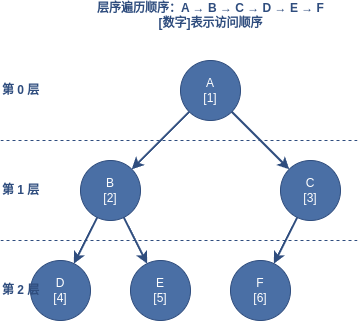

The diagram above was exported from draw.io. Its source (the exported page's mxGraphModel, read from the mxfile embedded in the PNG):
<mxGraphModel dx="1114" dy="847" grid="1" gridSize="10" guides="1" tooltips="1" connect="1" arrows="1" fold="1" page="1" pageScale="1" pageWidth="827" pageHeight="1169" math="0" shadow="0">
  <root>
    <mxCell id="0" />
    <mxCell id="1" parent="0" />
    <mxCell id="2" value="A&#10;[1]" style="ellipse;whiteSpace=wrap;html=1;fillColor=#4A6FA5;fontColor=#FFFFFF;strokeColor=#2F4D7E;" parent="1" vertex="1">
      <mxGeometry x="220" y="80" width="60" height="60" as="geometry" />
    </mxCell>
    <mxCell id="3" value="B&#10;[2]" style="ellipse;whiteSpace=wrap;html=1;fillColor=#4A6FA5;fontColor=#FFFFFF;strokeColor=#2F4D7E;" parent="1" vertex="1">
      <mxGeometry x="120" y="180" width="60" height="60" as="geometry" />
    </mxCell>
    <mxCell id="4" value="C&#10;[3]" style="ellipse;whiteSpace=wrap;html=1;fillColor=#4A6FA5;fontColor=#FFFFFF;strokeColor=#2F4D7E;" parent="1" vertex="1">
      <mxGeometry x="320" y="180" width="60" height="60" as="geometry" />
    </mxCell>
    <mxCell id="5" value="D&#10;[4]" style="ellipse;whiteSpace=wrap;html=1;fillColor=#4A6FA5;fontColor=#FFFFFF;strokeColor=#2F4D7E;" parent="1" vertex="1">
      <mxGeometry x="70" y="280" width="60" height="60" as="geometry" />
    </mxCell>
    <mxCell id="6" value="E&#10;[5]" style="ellipse;whiteSpace=wrap;html=1;fillColor=#4A6FA5;fontColor=#FFFFFF;strokeColor=#2F4D7E;" parent="1" vertex="1">
      <mxGeometry x="170" y="280" width="60" height="60" as="geometry" />
    </mxCell>
    <mxCell id="7" value="F&#10;[6]" style="ellipse;whiteSpace=wrap;html=1;fillColor=#4A6FA5;fontColor=#FFFFFF;strokeColor=#2F4D7E;" parent="1" vertex="1">
      <mxGeometry x="270" y="280" width="60" height="60" as="geometry" />
    </mxCell>
    <mxCell id="8" style="strokeColor=#2F4D7E;strokeWidth=2;" parent="1" source="2" target="3" edge="1">
      <mxGeometry relative="1" as="geometry" />
    </mxCell>
    <mxCell id="9" style="strokeColor=#2F4D7E;strokeWidth=2;" parent="1" source="2" target="4" edge="1">
      <mxGeometry relative="1" as="geometry" />
    </mxCell>
    <mxCell id="10" style="strokeColor=#2F4D7E;strokeWidth=2;" parent="1" source="3" target="5" edge="1">
      <mxGeometry relative="1" as="geometry" />
    </mxCell>
    <mxCell id="11" style="strokeColor=#2F4D7E;strokeWidth=2;" parent="1" source="3" target="6" edge="1">
      <mxGeometry relative="1" as="geometry" />
    </mxCell>
    <mxCell id="12" style="strokeColor=#2F4D7E;strokeWidth=2;" parent="1" source="4" target="7" edge="1">
      <mxGeometry relative="1" as="geometry" />
    </mxCell>
    <mxCell id="13" value="第 0 层" style="text;html=1;align=left;verticalAlign=middle;resizable=0;points=[];autosize=1;fontColor=#2F4D7E;fontStyle=1" parent="1" vertex="1">
      <mxGeometry x="40" y="95" width="60" height="30" as="geometry" />
    </mxCell>
    <mxCell id="14" value="第 1 层" style="text;html=1;align=left;verticalAlign=middle;resizable=0;points=[];autosize=1;fontColor=#2F4D7E;fontStyle=1" parent="1" vertex="1">
      <mxGeometry x="40" y="195" width="60" height="30" as="geometry" />
    </mxCell>
    <mxCell id="15" value="第 2 层" style="text;html=1;align=left;verticalAlign=middle;resizable=0;points=[];autosize=1;fontColor=#2F4D7E;fontStyle=1" parent="1" vertex="1">
      <mxGeometry x="40" y="295" width="60" height="30" as="geometry" />
    </mxCell>
    <mxCell id="16" value="层序遍历顺序：A → B → C → D → E → F&#10;[数字]表示访问顺序" style="text;html=1;align=center;verticalAlign=middle;resizable=0;points=[];autosize=1;fontColor=#2F4D7E;fontStyle=1" parent="1" vertex="1">
      <mxGeometry x="100" y="20" width="300" height="30" as="geometry" />
    </mxCell>
    <mxCell id="17" value="" style="endArrow=none;dashed=1;html=1;strokeColor=#2F4D7E;strokeWidth=1;" parent="1" edge="1">
      <mxGeometry width="50" height="50" relative="1" as="geometry">
        <mxPoint x="40" y="160" as="sourcePoint" />
        <mxPoint x="400" y="160" as="targetPoint" />
      </mxGeometry>
    </mxCell>
    <mxCell id="18" value="" style="endArrow=none;dashed=1;html=1;strokeColor=#2F4D7E;strokeWidth=1;" parent="1" edge="1">
      <mxGeometry width="50" height="50" relative="1" as="geometry">
        <mxPoint x="40" y="260" as="sourcePoint" />
        <mxPoint x="400" y="260" as="targetPoint" />
      </mxGeometry>
    </mxCell>
  </root>
</mxGraphModel>